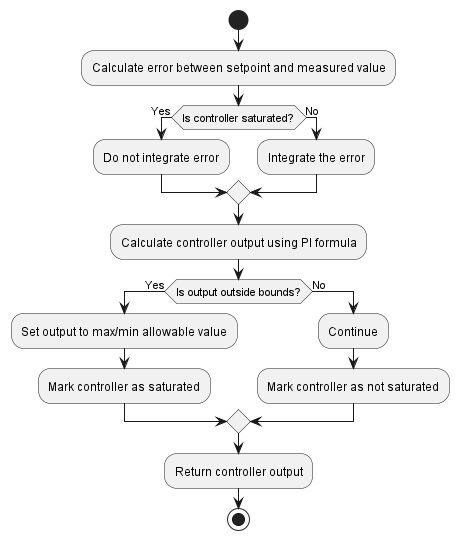

The diagram above was rendered by PlantUML. Its source (embedded in the PNG):
@startuml

start

:Calculate error between setpoint and measured value;

if (Is controller saturated?) then (Yes)
  :Do not integrate error;
else (No)
  :Integrate the error;
endif

:Calculate controller output using PI formula;

if (Is output outside bounds?) then (Yes)
  :Set output to max/min allowable value;
  :Mark controller as saturated;
else (No)
  :Continue;
  :Mark controller as not saturated;
endif

:Return controller output;

stop

@enduml